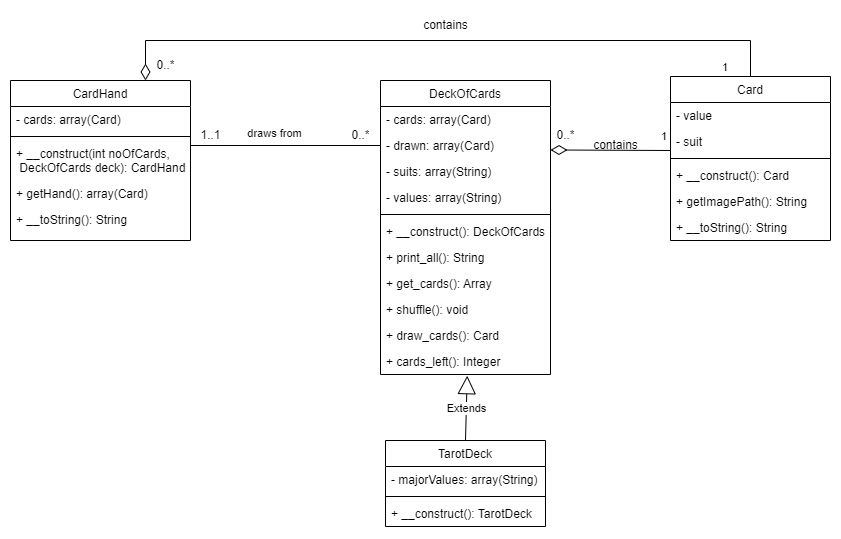

The diagram above was exported from draw.io. Its source (the exported page's mxGraphModel, read from the mxfile embedded in the PNG):
<mxGraphModel dx="2261" dy="780" grid="1" gridSize="10" guides="1" tooltips="1" connect="1" arrows="1" fold="1" page="1" pageScale="1" pageWidth="827" pageHeight="1169" math="0" shadow="0">
  <root>
    <mxCell id="WIyWlLk6GJQsqaUBKTNV-0" />
    <mxCell id="WIyWlLk6GJQsqaUBKTNV-1" parent="WIyWlLk6GJQsqaUBKTNV-0" />
    <mxCell id="zkfFHV4jXpPFQw0GAbJ--0" value="DeckOfCards" style="swimlane;fontStyle=0;align=center;verticalAlign=top;childLayout=stackLayout;horizontal=1;startSize=26;horizontalStack=0;resizeParent=1;resizeLast=0;collapsible=1;marginBottom=0;rounded=0;shadow=0;strokeWidth=1;" parent="WIyWlLk6GJQsqaUBKTNV-1" vertex="1">
      <mxGeometry x="220" y="120" width="170" height="294" as="geometry">
        <mxRectangle x="230" y="140" width="160" height="26" as="alternateBounds" />
      </mxGeometry>
    </mxCell>
    <mxCell id="zkfFHV4jXpPFQw0GAbJ--1" value="- cards: array(Card)" style="text;align=left;verticalAlign=top;spacingLeft=4;spacingRight=4;overflow=hidden;rotatable=0;points=[[0,0.5],[1,0.5]];portConstraint=eastwest;" parent="zkfFHV4jXpPFQw0GAbJ--0" vertex="1">
      <mxGeometry y="26" width="170" height="26" as="geometry" />
    </mxCell>
    <mxCell id="lrPu_0ElWHOMv4cu84Zo-3" value="- drawn: array(Card)" style="text;align=left;verticalAlign=top;spacingLeft=4;spacingRight=4;overflow=hidden;rotatable=0;points=[[0,0.5],[1,0.5]];portConstraint=eastwest;" parent="zkfFHV4jXpPFQw0GAbJ--0" vertex="1">
      <mxGeometry y="52" width="170" height="26" as="geometry" />
    </mxCell>
    <mxCell id="zkfFHV4jXpPFQw0GAbJ--2" value="- suits: array(String)" style="text;align=left;verticalAlign=top;spacingLeft=4;spacingRight=4;overflow=hidden;rotatable=0;points=[[0,0.5],[1,0.5]];portConstraint=eastwest;rounded=0;shadow=0;html=0;" parent="zkfFHV4jXpPFQw0GAbJ--0" vertex="1">
      <mxGeometry y="78" width="170" height="26" as="geometry" />
    </mxCell>
    <mxCell id="zkfFHV4jXpPFQw0GAbJ--3" value="- values: array(String)" style="text;align=left;verticalAlign=top;spacingLeft=4;spacingRight=4;overflow=hidden;rotatable=0;points=[[0,0.5],[1,0.5]];portConstraint=eastwest;rounded=0;shadow=0;html=0;" parent="zkfFHV4jXpPFQw0GAbJ--0" vertex="1">
      <mxGeometry y="104" width="170" height="26" as="geometry" />
    </mxCell>
    <mxCell id="zkfFHV4jXpPFQw0GAbJ--4" value="" style="line;html=1;strokeWidth=1;align=left;verticalAlign=middle;spacingTop=-1;spacingLeft=3;spacingRight=3;rotatable=0;labelPosition=right;points=[];portConstraint=eastwest;" parent="zkfFHV4jXpPFQw0GAbJ--0" vertex="1">
      <mxGeometry y="130" width="170" height="8" as="geometry" />
    </mxCell>
    <mxCell id="zkfFHV4jXpPFQw0GAbJ--5" value="+ __construct(): DeckOfCards" style="text;align=left;verticalAlign=top;spacingLeft=4;spacingRight=4;overflow=hidden;rotatable=0;points=[[0,0.5],[1,0.5]];portConstraint=eastwest;" parent="zkfFHV4jXpPFQw0GAbJ--0" vertex="1">
      <mxGeometry y="138" width="170" height="26" as="geometry" />
    </mxCell>
    <mxCell id="lrPu_0ElWHOMv4cu84Zo-4" value="+ print_all(): String " style="text;align=left;verticalAlign=top;spacingLeft=4;spacingRight=4;overflow=hidden;rotatable=0;points=[[0,0.5],[1,0.5]];portConstraint=eastwest;" parent="zkfFHV4jXpPFQw0GAbJ--0" vertex="1">
      <mxGeometry y="164" width="170" height="26" as="geometry" />
    </mxCell>
    <mxCell id="lrPu_0ElWHOMv4cu84Zo-5" value="+ get_cards(): Array " style="text;align=left;verticalAlign=top;spacingLeft=4;spacingRight=4;overflow=hidden;rotatable=0;points=[[0,0.5],[1,0.5]];portConstraint=eastwest;" parent="zkfFHV4jXpPFQw0GAbJ--0" vertex="1">
      <mxGeometry y="190" width="170" height="26" as="geometry" />
    </mxCell>
    <mxCell id="lrPu_0ElWHOMv4cu84Zo-6" value="+ shuffle(): void" style="text;align=left;verticalAlign=top;spacingLeft=4;spacingRight=4;overflow=hidden;rotatable=0;points=[[0,0.5],[1,0.5]];portConstraint=eastwest;" parent="zkfFHV4jXpPFQw0GAbJ--0" vertex="1">
      <mxGeometry y="216" width="170" height="26" as="geometry" />
    </mxCell>
    <mxCell id="lrPu_0ElWHOMv4cu84Zo-7" value="+ draw_cards(): Card" style="text;align=left;verticalAlign=top;spacingLeft=4;spacingRight=4;overflow=hidden;rotatable=0;points=[[0,0.5],[1,0.5]];portConstraint=eastwest;" parent="zkfFHV4jXpPFQw0GAbJ--0" vertex="1">
      <mxGeometry y="242" width="170" height="26" as="geometry" />
    </mxCell>
    <mxCell id="lrPu_0ElWHOMv4cu84Zo-8" value="+ cards_left(): Integer " style="text;align=left;verticalAlign=top;spacingLeft=4;spacingRight=4;overflow=hidden;rotatable=0;points=[[0,0.5],[1,0.5]];portConstraint=eastwest;" parent="zkfFHV4jXpPFQw0GAbJ--0" vertex="1">
      <mxGeometry y="268" width="170" height="26" as="geometry" />
    </mxCell>
    <mxCell id="zkfFHV4jXpPFQw0GAbJ--6" value="TarotDeck" style="swimlane;fontStyle=0;align=center;verticalAlign=top;childLayout=stackLayout;horizontal=1;startSize=26;horizontalStack=0;resizeParent=1;resizeLast=0;collapsible=1;marginBottom=0;rounded=0;shadow=0;strokeWidth=1;" parent="WIyWlLk6GJQsqaUBKTNV-1" vertex="1">
      <mxGeometry x="225" y="480" width="160" height="86" as="geometry">
        <mxRectangle x="130" y="380" width="160" height="26" as="alternateBounds" />
      </mxGeometry>
    </mxCell>
    <mxCell id="zkfFHV4jXpPFQw0GAbJ--7" value="- majorValues: array(String)" style="text;align=left;verticalAlign=top;spacingLeft=4;spacingRight=4;overflow=hidden;rotatable=0;points=[[0,0.5],[1,0.5]];portConstraint=eastwest;" parent="zkfFHV4jXpPFQw0GAbJ--6" vertex="1">
      <mxGeometry y="26" width="160" height="26" as="geometry" />
    </mxCell>
    <mxCell id="zkfFHV4jXpPFQw0GAbJ--9" value="" style="line;html=1;strokeWidth=1;align=left;verticalAlign=middle;spacingTop=-1;spacingLeft=3;spacingRight=3;rotatable=0;labelPosition=right;points=[];portConstraint=eastwest;" parent="zkfFHV4jXpPFQw0GAbJ--6" vertex="1">
      <mxGeometry y="52" width="160" height="8" as="geometry" />
    </mxCell>
    <mxCell id="zkfFHV4jXpPFQw0GAbJ--10" value="+ __construct(): TarotDeck" style="text;align=left;verticalAlign=top;spacingLeft=4;spacingRight=4;overflow=hidden;rotatable=0;points=[[0,0.5],[1,0.5]];portConstraint=eastwest;fontStyle=0" parent="zkfFHV4jXpPFQw0GAbJ--6" vertex="1">
      <mxGeometry y="60" width="160" height="26" as="geometry" />
    </mxCell>
    <mxCell id="zkfFHV4jXpPFQw0GAbJ--13" value="CardHand" style="swimlane;fontStyle=0;align=center;verticalAlign=top;childLayout=stackLayout;horizontal=1;startSize=26;horizontalStack=0;resizeParent=1;resizeLast=0;collapsible=1;marginBottom=0;rounded=0;shadow=0;strokeWidth=1;" parent="WIyWlLk6GJQsqaUBKTNV-1" vertex="1">
      <mxGeometry x="-150" y="120" width="180" height="160" as="geometry">
        <mxRectangle x="340" y="380" width="170" height="26" as="alternateBounds" />
      </mxGeometry>
    </mxCell>
    <mxCell id="zkfFHV4jXpPFQw0GAbJ--14" value="- cards: array(Card)" style="text;align=left;verticalAlign=top;spacingLeft=4;spacingRight=4;overflow=hidden;rotatable=0;points=[[0,0.5],[1,0.5]];portConstraint=eastwest;" parent="zkfFHV4jXpPFQw0GAbJ--13" vertex="1">
      <mxGeometry y="26" width="180" height="26" as="geometry" />
    </mxCell>
    <mxCell id="zkfFHV4jXpPFQw0GAbJ--15" value="" style="line;html=1;strokeWidth=1;align=left;verticalAlign=middle;spacingTop=-1;spacingLeft=3;spacingRight=3;rotatable=0;labelPosition=right;points=[];portConstraint=eastwest;" parent="zkfFHV4jXpPFQw0GAbJ--13" vertex="1">
      <mxGeometry y="52" width="180" height="8" as="geometry" />
    </mxCell>
    <mxCell id="lrPu_0ElWHOMv4cu84Zo-16" value="+ __construct(int noOfCards,&#10; DeckOfCards deck): CardHand" style="text;align=left;verticalAlign=top;spacingLeft=4;spacingRight=4;overflow=hidden;rotatable=0;points=[[0,0.5],[1,0.5]];portConstraint=eastwest;" parent="zkfFHV4jXpPFQw0GAbJ--13" vertex="1">
      <mxGeometry y="60" width="180" height="40" as="geometry" />
    </mxCell>
    <mxCell id="lrPu_0ElWHOMv4cu84Zo-20" value="+ getHand(): array(Card) " style="text;align=left;verticalAlign=top;spacingLeft=4;spacingRight=4;overflow=hidden;rotatable=0;points=[[0,0.5],[1,0.5]];portConstraint=eastwest;" parent="zkfFHV4jXpPFQw0GAbJ--13" vertex="1">
      <mxGeometry y="100" width="180" height="26" as="geometry" />
    </mxCell>
    <mxCell id="lrPu_0ElWHOMv4cu84Zo-17" value="+ __toString(): String" style="text;align=left;verticalAlign=top;spacingLeft=4;spacingRight=4;overflow=hidden;rotatable=0;points=[[0,0.5],[1,0.5]];portConstraint=eastwest;" parent="zkfFHV4jXpPFQw0GAbJ--13" vertex="1">
      <mxGeometry y="126" width="180" height="26" as="geometry" />
    </mxCell>
    <mxCell id="lrPu_0ElWHOMv4cu84Zo-24" style="edgeStyle=orthogonalEdgeStyle;rounded=0;orthogonalLoop=1;jettySize=auto;html=1;exitX=1;exitY=0.5;exitDx=0;exitDy=0;" parent="zkfFHV4jXpPFQw0GAbJ--13" source="zkfFHV4jXpPFQw0GAbJ--14" target="zkfFHV4jXpPFQw0GAbJ--14" edge="1">
      <mxGeometry relative="1" as="geometry" />
    </mxCell>
    <mxCell id="zkfFHV4jXpPFQw0GAbJ--17" value="Card" style="swimlane;fontStyle=0;align=center;verticalAlign=top;childLayout=stackLayout;horizontal=1;startSize=26;horizontalStack=0;resizeParent=1;resizeLast=0;collapsible=1;marginBottom=0;rounded=0;shadow=0;strokeWidth=1;" parent="WIyWlLk6GJQsqaUBKTNV-1" vertex="1">
      <mxGeometry x="510" y="116" width="160" height="164" as="geometry">
        <mxRectangle x="550" y="140" width="160" height="26" as="alternateBounds" />
      </mxGeometry>
    </mxCell>
    <mxCell id="zkfFHV4jXpPFQw0GAbJ--18" value="- value" style="text;align=left;verticalAlign=top;spacingLeft=4;spacingRight=4;overflow=hidden;rotatable=0;points=[[0,0.5],[1,0.5]];portConstraint=eastwest;" parent="zkfFHV4jXpPFQw0GAbJ--17" vertex="1">
      <mxGeometry y="26" width="160" height="26" as="geometry" />
    </mxCell>
    <mxCell id="zkfFHV4jXpPFQw0GAbJ--19" value="- suit" style="text;align=left;verticalAlign=top;spacingLeft=4;spacingRight=4;overflow=hidden;rotatable=0;points=[[0,0.5],[1,0.5]];portConstraint=eastwest;rounded=0;shadow=0;html=0;" parent="zkfFHV4jXpPFQw0GAbJ--17" vertex="1">
      <mxGeometry y="52" width="160" height="26" as="geometry" />
    </mxCell>
    <mxCell id="zkfFHV4jXpPFQw0GAbJ--23" value="" style="line;html=1;strokeWidth=1;align=left;verticalAlign=middle;spacingTop=-1;spacingLeft=3;spacingRight=3;rotatable=0;labelPosition=right;points=[];portConstraint=eastwest;" parent="zkfFHV4jXpPFQw0GAbJ--17" vertex="1">
      <mxGeometry y="78" width="160" height="8" as="geometry" />
    </mxCell>
    <mxCell id="zkfFHV4jXpPFQw0GAbJ--25" value="+ __construct(): Card" style="text;align=left;verticalAlign=top;spacingLeft=4;spacingRight=4;overflow=hidden;rotatable=0;points=[[0,0.5],[1,0.5]];portConstraint=eastwest;" parent="zkfFHV4jXpPFQw0GAbJ--17" vertex="1">
      <mxGeometry y="86" width="160" height="26" as="geometry" />
    </mxCell>
    <mxCell id="lrPu_0ElWHOMv4cu84Zo-9" value="+ getImagePath(): String" style="text;align=left;verticalAlign=top;spacingLeft=4;spacingRight=4;overflow=hidden;rotatable=0;points=[[0,0.5],[1,0.5]];portConstraint=eastwest;" parent="zkfFHV4jXpPFQw0GAbJ--17" vertex="1">
      <mxGeometry y="112" width="160" height="26" as="geometry" />
    </mxCell>
    <mxCell id="lrPu_0ElWHOMv4cu84Zo-10" value="+ __toString(): String" style="text;align=left;verticalAlign=top;spacingLeft=4;spacingRight=4;overflow=hidden;rotatable=0;points=[[0,0.5],[1,0.5]];portConstraint=eastwest;" parent="zkfFHV4jXpPFQw0GAbJ--17" vertex="1">
      <mxGeometry y="138" width="160" height="26" as="geometry" />
    </mxCell>
    <mxCell id="lrPu_0ElWHOMv4cu84Zo-11" style="edgeStyle=orthogonalEdgeStyle;rounded=0;orthogonalLoop=1;jettySize=auto;html=1;entryX=0;entryY=0.5;entryDx=0;entryDy=0;exitX=1;exitY=0.5;exitDx=0;exitDy=0;jumpSize=0;endArrow=none;endFill=0;" parent="WIyWlLk6GJQsqaUBKTNV-1" source="zkfFHV4jXpPFQw0GAbJ--14" target="lrPu_0ElWHOMv4cu84Zo-3" edge="1">
      <mxGeometry relative="1" as="geometry">
        <Array as="points">
          <mxPoint x="30" y="185" />
        </Array>
      </mxGeometry>
    </mxCell>
    <mxCell id="lrPu_0ElWHOMv4cu84Zo-21" value="draws from" style="edgeLabel;html=1;align=center;verticalAlign=middle;resizable=0;points=[];" parent="lrPu_0ElWHOMv4cu84Zo-11" connectable="0" vertex="1">
      <mxGeometry x="0.0286" y="-2" relative="1" as="geometry">
        <mxPoint x="-2" y="-15" as="offset" />
      </mxGeometry>
    </mxCell>
    <mxCell id="lrPu_0ElWHOMv4cu84Zo-22" value="1..1" style="text;html=1;align=center;verticalAlign=middle;resizable=0;points=[];autosize=1;strokeColor=none;fillColor=none;" parent="WIyWlLk6GJQsqaUBKTNV-1" vertex="1">
      <mxGeometry x="30" y="160" width="40" height="30" as="geometry" />
    </mxCell>
    <mxCell id="lrPu_0ElWHOMv4cu84Zo-23" value="0..*" style="text;html=1;align=center;verticalAlign=middle;resizable=0;points=[];autosize=1;strokeColor=none;fillColor=none;" parent="WIyWlLk6GJQsqaUBKTNV-1" vertex="1">
      <mxGeometry x="180" y="160" width="40" height="30" as="geometry" />
    </mxCell>
    <mxCell id="Ioou7YNna3SM5CLj2CMY-0" value="1" style="endArrow=none;html=1;endSize=12;startArrow=diamondThin;startSize=14;startFill=0;edgeStyle=orthogonalEdgeStyle;align=left;verticalAlign=bottom;rounded=0;entryX=0;entryY=0.846;entryDx=0;entryDy=0;entryPerimeter=0;exitX=1;exitY=0.672;exitDx=0;exitDy=0;exitPerimeter=0;endFill=0;" parent="WIyWlLk6GJQsqaUBKTNV-1" source="lrPu_0ElWHOMv4cu84Zo-3" target="zkfFHV4jXpPFQw0GAbJ--19" edge="1">
      <mxGeometry x="0.819" y="5" relative="1" as="geometry">
        <mxPoint x="420" y="190" as="sourcePoint" />
        <mxPoint x="420" y="191" as="targetPoint" />
        <mxPoint as="offset" />
      </mxGeometry>
    </mxCell>
    <mxCell id="Ioou7YNna3SM5CLj2CMY-1" value="0..*" style="text;html=1;align=center;verticalAlign=middle;resizable=0;points=[];autosize=1;strokeColor=none;fillColor=none;" parent="WIyWlLk6GJQsqaUBKTNV-1" vertex="1">
      <mxGeometry x="385" y="160" width="40" height="30" as="geometry" />
    </mxCell>
    <mxCell id="Ioou7YNna3SM5CLj2CMY-2" value="contains" style="text;html=1;align=center;verticalAlign=middle;resizable=0;points=[];autosize=1;strokeColor=none;fillColor=none;" parent="WIyWlLk6GJQsqaUBKTNV-1" vertex="1">
      <mxGeometry x="420" y="170" width="70" height="30" as="geometry" />
    </mxCell>
    <mxCell id="Ioou7YNna3SM5CLj2CMY-5" value="1" style="endArrow=none;html=1;endSize=12;startArrow=diamondThin;startSize=14;startFill=0;edgeStyle=orthogonalEdgeStyle;align=left;verticalAlign=bottom;rounded=0;exitX=0.75;exitY=0;exitDx=0;exitDy=0;endFill=0;" parent="WIyWlLk6GJQsqaUBKTNV-1" source="zkfFHV4jXpPFQw0GAbJ--13" edge="1">
      <mxGeometry x="1" y="-30" relative="1" as="geometry">
        <mxPoint x="-50" y="80" as="sourcePoint" />
        <mxPoint x="590" y="116" as="targetPoint" />
        <mxPoint as="offset" />
        <Array as="points">
          <mxPoint x="-15" y="80" />
          <mxPoint x="590" y="80" />
        </Array>
      </mxGeometry>
    </mxCell>
    <mxCell id="Ioou7YNna3SM5CLj2CMY-6" value="contains" style="text;html=1;align=center;verticalAlign=middle;resizable=0;points=[];autosize=1;strokeColor=none;fillColor=none;" parent="WIyWlLk6GJQsqaUBKTNV-1" vertex="1">
      <mxGeometry x="250" y="50" width="70" height="30" as="geometry" />
    </mxCell>
    <mxCell id="Ioou7YNna3SM5CLj2CMY-7" value="0..*" style="text;html=1;align=center;verticalAlign=middle;resizable=0;points=[];autosize=1;strokeColor=none;fillColor=none;" parent="WIyWlLk6GJQsqaUBKTNV-1" vertex="1">
      <mxGeometry x="-15" y="90" width="40" height="30" as="geometry" />
    </mxCell>
    <mxCell id="Ioou7YNna3SM5CLj2CMY-8" value="Extends" style="endArrow=block;endSize=16;endFill=0;html=1;rounded=0;entryX=0.51;entryY=1.046;entryDx=0;entryDy=0;entryPerimeter=0;exitX=0.5;exitY=0;exitDx=0;exitDy=0;" parent="WIyWlLk6GJQsqaUBKTNV-1" source="zkfFHV4jXpPFQw0GAbJ--6" target="lrPu_0ElWHOMv4cu84Zo-8" edge="1">
      <mxGeometry width="160" relative="1" as="geometry">
        <mxPoint x="190" y="440" as="sourcePoint" />
        <mxPoint x="350" y="440" as="targetPoint" />
      </mxGeometry>
    </mxCell>
  </root>
</mxGraphModel>